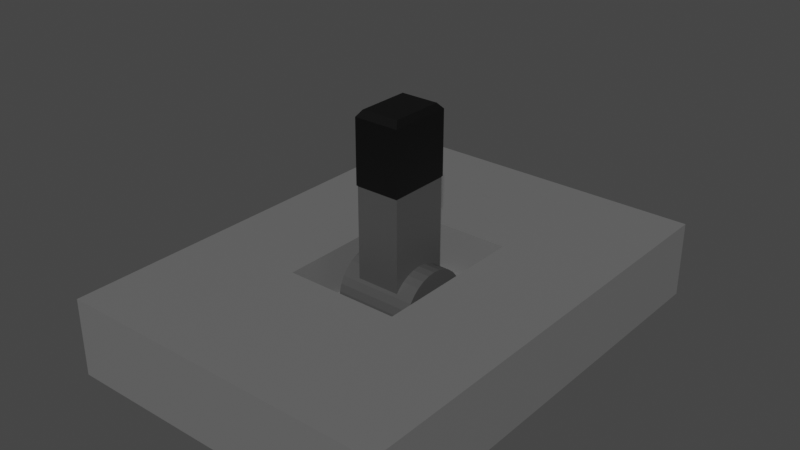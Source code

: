 # Source: BlackSwitch.blend  (saved by Blender 3.6.11; exported with 4.5.12 LTS)
import bpy
from mathutils import Matrix  # noqa: F401  (used for matrix-valued properties, if any)

bpy.ops.wm.read_factory_settings(use_empty=True)
scene = bpy.context.scene
scene.name = 'Scene'

# ---- collections
col_collection = bpy.data.collections.new('Collection'); scene.collection.children.link(col_collection)

# ---- materials (node trees are filled in below, after node groups)
mat_base = bpy.data.materials.new('Base')
mat_base.use_transparent_shadow = False
mat_black = bpy.data.materials.new('Black')
mat_black.use_transparent_shadow = False
mat_switch = bpy.data.materials.new('Switch')
mat_switch.use_transparent_shadow = False

# ---- material node trees
mat_base.use_nodes = True; mat_base.node_tree.nodes.clear()
_N = mat_base.node_tree.nodes; _L = mat_base.node_tree.links
n0 = _N.new('ShaderNodeBsdfPrincipled'); n0.name = 'Principled BSDF'; n0.location = (10, 300)
n0.distribution = 'GGX'
n0.subsurface_method = 'RANDOM_WALK_SKIN'
n0.inputs[0].default_value = (0.1473, 0.1473, 0.1473, 1.0)
n0.inputs[3].default_value = 1.45
n0.inputs[27].default_value = (0.0, 0.0, 0.0, 1.0)
n0.inputs[28].default_value = 1.0
n1 = _N.new('ShaderNodeOutputMaterial'); n1.name = 'Material Output'; n1.location = (300, 300)
_L.new(n0.outputs[0], n1.inputs[0])
n1.is_active_output = True
mat_black.use_nodes = True; mat_black.node_tree.nodes.clear()
_N = mat_black.node_tree.nodes; _L = mat_black.node_tree.links
n0 = _N.new('ShaderNodeBsdfPrincipled'); n0.name = 'Principled BSDF'; n0.location = (10, 300)
n0.distribution = 'GGX'
n0.subsurface_method = 'RANDOM_WALK_SKIN'
n0.inputs[0].default_value = (0.0, 0.0, 0.0, 1.0)
n0.inputs[3].default_value = 1.45
n0.inputs[27].default_value = (0.0, 0.0, 0.0, 1.0)
n0.inputs[28].default_value = 1.0
n1 = _N.new('ShaderNodeOutputMaterial'); n1.name = 'Material Output'; n1.location = (300, 300)
_L.new(n0.outputs[0], n1.inputs[0])
n1.is_active_output = True
mat_switch.use_nodes = True; mat_switch.node_tree.nodes.clear()
_N = mat_switch.node_tree.nodes; _L = mat_switch.node_tree.links
n0 = _N.new('ShaderNodeBsdfPrincipled'); n0.name = 'Principled BSDF'; n0.location = (10, 300)
n0.distribution = 'GGX'
n0.subsurface_method = 'RANDOM_WALK_SKIN'
n0.inputs[0].default_value = (0.06372, 0.06372, 0.06372, 1.0)
n0.inputs[3].default_value = 1.45
n0.inputs[27].default_value = (0.0, 0.0, 0.0, 1.0)
n0.inputs[28].default_value = 1.0
n1 = _N.new('ShaderNodeOutputMaterial'); n1.name = 'Material Output'; n1.location = (300, 300)
_L.new(n0.outputs[0], n1.inputs[0])
n1.is_active_output = True

# ---- world
world_world = bpy.data.worlds.new('World'); scene.world = world_world
world_world.use_nodes = True; world_world.node_tree.nodes.clear()
_N = world_world.node_tree.nodes; _L = world_world.node_tree.links
n0 = _N.new('ShaderNodeOutputWorld'); n0.name = 'World Output'; n0.location = (300, 300)
n1 = _N.new('ShaderNodeBackground'); n1.name = 'Background'; n1.location = (10, 300)
n1.inputs[0].default_value = (0.05088, 0.05088, 0.05088, 1.0)
_L.new(n1.outputs[0], n0.inputs[0])
n0.is_active_output = True
world_world.color = (0.05088, 0.05088, 0.05088)
world_world.use_sun_shadow = False
world_world.sun_shadow_jitter_overblur = 0.0

# ---- meshes
me_cube_004 = bpy.data.meshes.new('Cube.004')
me_cube_004.from_pydata([(-1.0, -1.0, -1.0), (-0.3471, -0.3471, 1.0), (-1.0, 1.0, -1.0), (-0.3471, 0.3471, 1.0), (1.0, -1.0, -1.0), (0.3471, -0.3471, 1.0), (1.0, 1.0, -1.0), (0.3471, 0.3471, 1.0), (-1.0, -1.0, 1.0), (-1.0, 1.0, 1.0), (1.0, 1.0, 1.0), (1.0, -1.0, 1.0), (-0.3471, -0.3471, -0.2055), (-0.3471, 0.3471, -0.2055), (0.3471, 0.3471, -0.2055), (0.3471, -0.3471, -0.2055)], [], [(0, 8, 9, 2), (2, 9, 10, 6), (6, 10, 11, 4), (4, 11, 8, 0), (2, 6, 4, 0), (1, 5, 15, 12), (1, 3, 9, 8), (3, 7, 10, 9), (7, 5, 11, 10), (5, 1, 8, 11), (14, 13, 12, 15), (7, 3, 13, 14), (5, 7, 14, 15), (3, 1, 12, 13)])
_uv = me_cube_004.uv_layers.new(name='UVMap')
_uv.uv.foreach_set('vector', [0.375, 0.0, 0.625, 0.0, 0.625, 0.25, 0.375, 0.25, 0.375, 0.25, 0.625, 0.25, 0.625, 0.5, 0.375, 0.5, 0.375, 0.5, 0.625, 0.5, 0.625, 0.75, 0.375, 0.75, 0.375, 0.75, 0.625, 0.75, 0.625, 1.0, 0.375, 1.0, 0.125, 0.5, 0.375, 0.5, 0.375, 0.75, 0.125, 0.75, 0.7934, 0.6684, 0.7066, 0.6684, 0.7066, 0.6684, 0.7934, 0.6684, 0.7934, 0.6684, 0.7934, 0.5816, 0.875, 0.5, 0.875, 0.75, 0.7934, 0.5816, 0.7066, 0.5816, 0.625, 0.5, 0.875, 0.5, 0.7066, 0.5816, 0.7066, 0.6684, 0.625, 0.75, 0.625, 0.5, 0.7066, 0.6684, 0.7934, 0.6684, 0.875, 0.75, 0.625, 0.75, 0.7066, 0.5816, 0.7934, 0.5816, 0.7934, 0.6684, 0.7066, 0.6684, 0.7066, 0.5816, 0.7934, 0.5816, 0.7934, 0.5816, 0.7066, 0.5816, 0.7066, 0.6684, 0.7066, 0.5816, 0.7066, 0.5816, 0.7066, 0.6684, 0.7934, 0.5816, 0.7934, 0.6684, 0.7934, 0.6684, 0.7934, 0.5816])
me_cube_004.materials.append(mat_base)
me_cube_004.update()
me_cube_006 = bpy.data.meshes.new('Cube.006')
me_cube_006.from_pydata([(-1.0, -1.0, -1.0), (-1.0, 1.0, -1.0), (1.0, -1.0, -1.0), (1.0, 1.0, -1.0), (-0.83, -0.83, 1.0), (-1.0, -1.0, 0.83), (-0.83, 0.83, 1.0), (-1.0, 1.0, 0.83), (0.83, -0.83, 1.0), (1.0, -1.0, 0.83), (0.83, 0.83, 1.0), (1.0, 1.0, 0.83), (0.9704, 0.967, 0.7459), (0.9704, 0.967, -4.424), (0.9704, -0.967, 0.7459), (0.9704, -0.967, -4.424), (-0.9704, 0.967, 0.7459), (-0.9704, 0.967, -4.424), (-0.9704, -0.967, 0.7459), (-0.9704, -0.967, -4.424), (-1.735, 1.242, -4.377), (1.735, 1.242, -4.377), (-1.735, 1.218, -4.598), (1.735, 1.218, -4.598), (-1.735, 1.147, -4.811), (1.735, 1.147, -4.811), (-1.735, 1.032, -5.007), (1.735, 1.032, -5.007), (-1.735, 0.8781, -5.179), (1.735, 0.8781, -5.179), (-1.735, 0.6899, -5.32), (1.735, 0.6899, -5.32), (-1.735, 0.4752, -5.425), (1.735, 0.4752, -5.425), (-1.735, 0.2423, -5.489), (1.735, 0.2423, -5.489), (-1.735, -3.239e-09, -5.511), (1.735, -3.239e-09, -5.511), (-1.735, -0.2423, -5.489), (1.735, -0.2423, -5.489), (-1.735, -0.4752, -5.425), (1.735, -0.4752, -5.425), (-1.735, -0.6899, -5.32), (1.735, -0.6899, -5.32), (-1.735, -0.8781, -5.179), (1.735, -0.8781, -5.179), (-1.735, -1.032, -5.007), (1.735, -1.032, -5.007), (-1.735, -1.147, -4.811), (1.735, -1.147, -4.811), (-1.735, -1.218, -4.598), (1.735, -1.218, -4.598), (-1.735, -1.242, -4.377), (1.735, -1.242, -4.377), (-1.735, -1.218, -4.156), (1.735, -1.218, -4.156), (-1.735, -1.147, -3.943), (1.735, -1.147, -3.943), (-1.735, -1.032, -3.747), (1.735, -1.032, -3.747), (-1.735, -0.8781, -3.575), (1.735, -0.8781, -3.575), (-1.735, -0.6899, -3.434), (1.735, -0.6899, -3.434), (-1.735, -0.4752, -3.329), (1.735, -0.4752, -3.329), (-1.735, -0.2423, -3.265), (1.735, -0.2423, -3.265), (-1.735, -3.239e-09, -3.243), (1.735, -3.239e-09, -3.243), (-1.735, 0.2423, -3.265), (1.735, 0.2423, -3.265), (-1.735, 0.4752, -3.329), (1.735, 0.4752, -3.329), (-1.735, 0.6899, -3.434), (1.735, 0.6899, -3.434), (-1.735, 0.8781, -3.575), (1.735, 0.8781, -3.575), (-1.735, 1.032, -3.747), (1.735, 1.032, -3.747), (-1.735, 1.147, -3.943), (1.735, 1.147, -3.943), (-1.735, 1.218, -4.156), (1.735, 1.218, -4.156)], [], [(10, 6, 4, 8), (3, 11, 9, 2), (0, 5, 7, 1), (1, 3, 2, 0), (1, 7, 11, 3), (4, 6, 7, 5), (6, 10, 11, 7), (10, 8, 9, 11), (8, 4, 5, 9), (2, 9, 5, 0), (12, 13, 15, 14), (14, 15, 19, 18), (18, 19, 17, 16), (16, 17, 13, 12), (14, 18, 16, 12), (19, 15, 13, 17), (20, 21, 23, 22), (22, 23, 25, 24), (24, 25, 27, 26), (26, 27, 29, 28), (28, 29, 31, 30), (30, 31, 33, 32), (32, 33, 35, 34), (34, 35, 37, 36), (36, 37, 39, 38), (38, 39, 41, 40), (40, 41, 43, 42), (42, 43, 45, 44), (44, 45, 47, 46), (46, 47, 49, 48), (48, 49, 51, 50), (50, 51, 53, 52), (52, 53, 55, 54), (54, 55, 57, 56), (56, 57, 59, 58), (58, 59, 61, 60), (60, 61, 63, 62), (62, 63, 65, 64), (64, 65, 67, 66), (66, 67, 69, 68), (68, 69, 71, 70), (70, 71, 73, 72), (72, 73, 75, 74), (74, 75, 77, 76), (76, 77, 79, 78), (78, 79, 81, 80), (23, 21, 83, 81, 79, 77, 75, 73, 71, 69, 67, 65, 63, 61, 59, 57, 55, 53, 51, 49, 47, 45, 43, 41, 39, 37, 35, 33, 31, 29, 27, 25), (80, 81, 83, 82), (82, 83, 21, 20), (20, 22, 24, 26, 28, 30, 32, 34, 36, 38, 40, 42, 44, 46, 48, 50, 52, 54, 56, 58, 60, 62, 64, 66, 68, 70, 72, 74, 76, 78, 80, 82)])
me_cube_006.polygons.foreach_set('material_index', [0, 0, 0, 0, 0, 0, 0, 0, 0, 0, 1, 1, 1, 1, 1, 1, 1, 1, 1, 1, 1, 1, 1, 1, 1, 1, 1, 1, 1, 1, 1, 1, 1, 1, 1, 1, 1, 1, 1, 1, 1, 1, 1, 1, 1, 1, 1, 1, 1, 1])
_uv = me_cube_006.uv_layers.new(name='UVMap')
_uv.uv.foreach_set('vector', [0.6462, 0.5212, 0.8538, 0.5212, 0.8538, 0.7288, 0.6462, 0.7288, 0.375, 0.5, 0.6038, 0.5, 0.6038, 0.75, 0.375, 0.75, 0.375, 0.0, 0.6038, 0.0, 0.6038, 0.25, 0.375, 0.25, 0.125, 0.5, 0.375, 0.5, 0.375, 0.75, 0.125, 0.75, 0.375, 0.25, 0.6038, 0.25, 0.6038, 0.5, 0.375, 0.5, 0.8538, 0.7288, 0.8538, 0.5212, 0.875, 0.5, 0.875, 0.75, 0.8538, 0.5212, 0.6462, 0.5212, 0.625, 0.5, 0.875, 0.5, 0.6462, 0.5212, 0.6462, 0.7288, 0.6038, 0.75, 0.6038, 0.5, 0.6462, 0.7288, 0.8538, 0.7288, 0.875, 0.75, 0.625, 0.75, 0.375, 0.75, 0.6038, 0.75, 0.6038, 1.0, 0.375, 1.0, 0.375, 0.0, 0.625, 0.0, 0.625, 0.25, 0.375, 0.25, 0.375, 0.25, 0.625, 0.25, 0.625, 0.5, 0.375, 0.5, 0.375, 0.5, 0.625, 0.5, 0.625, 0.75, 0.375, 0.75, 0.375, 0.75, 0.625, 0.75, 0.625, 1.0, 0.375, 1.0, 0.125, 0.5, 0.375, 0.5, 0.375, 0.75, 0.125, 0.75, 0.625, 0.5, 0.875, 0.5, 0.875, 0.75, 0.625, 0.75, 1.0, 0.5, 1.0, 1.0, 0.9688, 1.0, 0.9688, 0.5, 0.9688, 0.5, 0.9688, 1.0, 0.9375, 1.0, 0.9375, 0.5, 0.9375, 0.5, 0.9375, 1.0, 0.9062, 1.0, 0.9062, 0.5, 0.9062, 0.5, 0.9062, 1.0, 0.875, 1.0, 0.875, 0.5, 0.875, 0.5, 0.875, 1.0, 0.8438, 1.0, 0.8438, 0.5, 0.8438, 0.5, 0.8438, 1.0, 0.8125, 1.0, 0.8125, 0.5, 0.8125, 0.5, 0.8125, 1.0, 0.7812, 1.0, 0.7812, 0.5, 0.7812, 0.5, 0.7812, 1.0, 0.75, 1.0, 0.75, 0.5, 0.75, 0.5, 0.75, 1.0, 0.7188, 1.0, 0.7188, 0.5, 0.7188, 0.5, 0.7188, 1.0, 0.6875, 1.0, 0.6875, 0.5, 0.6875, 0.5, 0.6875, 1.0, 0.6562, 1.0, 0.6562, 0.5, 0.6562, 0.5, 0.6562, 1.0, 0.625, 1.0, 0.625, 0.5, 0.625, 0.5, 0.625, 1.0, 0.5938, 1.0, 0.5938, 0.5, 0.5938, 0.5, 0.5938, 1.0, 0.5625, 1.0, 0.5625, 0.5, 0.5625, 0.5, 0.5625, 1.0, 0.5312, 1.0, 0.5312, 0.5, 0.5312, 0.5, 0.5312, 1.0, 0.5, 1.0, 0.5, 0.5, 0.5, 0.5, 0.5, 1.0, 0.4688, 1.0, 0.4688, 0.5, 0.4688, 0.5, 0.4688, 1.0, 0.4375, 1.0, 0.4375, 0.5, 0.4375, 0.5, 0.4375, 1.0, 0.4062, 1.0, 0.4062, 0.5, 0.4062, 0.5, 0.4062, 1.0, 0.375, 1.0, 0.375, 0.5, 0.375, 0.5, 0.375, 1.0, 0.3438, 1.0, 0.3438, 0.5, 0.3438, 0.5, 0.3438, 1.0, 0.3125, 1.0, 0.3125, 0.5, 0.3125, 0.5, 0.3125, 1.0, 0.2812, 1.0, 0.2812, 0.5, 0.2812, 0.5, 0.2812, 1.0, 0.25, 1.0, 0.25, 0.5, 0.25, 0.5, 0.25, 1.0, 0.2188, 1.0, 0.2188, 0.5, 0.2188, 0.5, 0.2188, 1.0, 0.1875, 1.0, 0.1875, 0.5, 0.1875, 0.5, 0.1875, 1.0, 0.1562, 1.0, 0.1562, 0.5, 0.1562, 0.5, 0.1562, 1.0, 0.125, 1.0, 0.125, 0.5, 0.125, 0.5, 0.125, 1.0, 0.09375, 1.0, 0.09375, 0.5, 0.09375, 0.5, 0.09375, 1.0, 0.0625, 1.0, 0.0625, 0.5, 0.7968, 0.4854, 0.75, 0.49, 0.7032, 0.4854, 0.6582, 0.4717, 0.6167, 0.4496, 0.5803, 0.4197, 0.5504, 0.3833, 0.5283, 0.3418, 0.5146, 0.2968, 0.51, 0.25, 0.5146, 0.2032, 0.5283, 0.1582, 0.5504, 0.1167, 0.5803, 0.08029, 0.6167, 0.05045, 0.6582, 0.02827, 0.7032, 0.01461, 0.75, 0.01, 0.7968, 0.01461, 0.8418, 0.02827, 0.8833, 0.05045, 0.9197, 0.08029, 0.9496, 0.1167, 0.9717, 0.1582, 0.9854, 0.2032, 0.99, 0.25, 0.9854, 0.2968, 0.9717, 0.3418, 0.9496, 0.3833, 0.9197, 0.4197, 0.8833, 0.4496, 0.8418, 0.4717, 0.0625, 0.5, 0.0625, 1.0, 0.03125, 1.0, 0.03125, 0.5, 0.03125, 0.5, 0.03125, 1.0, 0.0, 1.0, 0.0, 0.5, 0.25, 0.49, 0.2968, 0.4854, 0.3418, 0.4717, 0.3833, 0.4496, 0.4197, 0.4197, 0.4496, 0.3833, 0.4717, 0.3418, 0.4854, 0.2968, 0.49, 0.25, 0.4854, 0.2032, 0.4717, 0.1582, 0.4496, 0.1167, 0.4197, 0.08029, 0.3833, 0.05045, 0.3418, 0.02827, 0.2968, 0.01461, 0.25, 0.01, 0.2032, 0.01461, 0.1582, 0.02827, 0.1167, 0.05045, 0.08029, 0.08029, 0.05045, 0.1167, 0.02827, 0.1582, 0.01461, 0.2032, 0.01, 0.25, 0.01461, 0.2968, 0.02827, 0.3418, 0.05045, 0.3833, 0.08029, 0.4197, 0.1167, 0.4496, 0.1582, 0.4717, 0.2032, 0.4854])
me_cube_006.materials.append(mat_black)
me_cube_006.materials.append(mat_switch)
me_cube_006.update()

# ---- objects
ob_base = bpy.data.objects.new('Base', me_cube_004)
ob_cube = bpy.data.objects.new('Cube', me_cube_006)

# ---- transforms, parenting, visibility, modifiers, constraints
ob_base.location = (0.0, 0.0, -0.08483)
ob_base.scale = (0.2088, 0.2883, 0.04861)
ob_cube.location = (0.0, 0.0, 0.106)
ob_cube.scale = (0.0285, 0.03981, 0.0436)

# ---- collection membership
col_collection.objects.link(ob_base)
col_collection.objects.link(ob_cube)

# ---- scene / render settings (as saved in the file)
scene.frame_start = 1; scene.frame_end = 250; scene.frame_set(1)
scene.render.engine = 'BLENDER_EEVEE_NEXT'
scene.cycles.sampling_pattern = 'TABULATED_SOBOL'
scene.view_settings.view_transform = 'Filmic'
bpy.context.view_layer.update()

# ---- added for rendering (the .blend has no active camera and no usable light): camera, sun
cam_auto = bpy.data.cameras.new('AutoCamera')
cam_auto.lens = 50.0
cam_auto.sensor_width = 36.0
cam_auto.clip_end = 1000.0
ob_auto_camera = bpy.data.objects.new('AutoCamera', cam_auto)
scene.collection.objects.link(ob_auto_camera)
ob_auto_camera.location = (0.709099, -0.850918, 0.574936)
ob_auto_camera.rotation_euler = (1.09748, -7.21219e-08, 0.694738)
scene.camera = ob_auto_camera
light_auto_sun = bpy.data.lights.new('AutoSun', 'SUN')
light_auto_sun.energy = 3.0
light_auto_sun.angle = 0.0523599
ob_auto_sun = bpy.data.objects.new('AutoSun', light_auto_sun)
scene.collection.objects.link(ob_auto_sun)
ob_auto_sun.rotation_euler = (0.872665, 0.174533, 0.523599)
bpy.context.view_layer.update()
